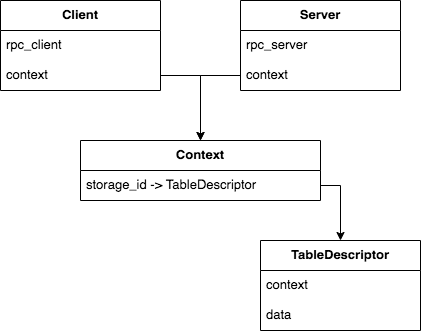

The diagram above was exported from draw.io. Its source (the exported page's mxGraphModel, read from the mxfile embedded in the PNG):
<mxGraphModel dx="739" dy="590" grid="1" gridSize="10" guides="1" tooltips="1" connect="1" arrows="1" fold="1" page="1" pageScale="1" pageWidth="827" pageHeight="1169" math="0" shadow="0">
  <root>
    <mxCell id="0" />
    <mxCell id="1" parent="0" />
    <mxCell id="2" value="TableDescriptor" style="swimlane;fontStyle=1;align=center;verticalAlign=top;childLayout=stackLayout;horizontal=1;startSize=30;horizontalStack=0;resizeParent=1;resizeParentMax=0;resizeLast=0;collapsible=1;marginBottom=0;fontSize=13;" parent="1" vertex="1">
      <mxGeometry x="380" y="320" width="160" height="90" as="geometry" />
    </mxCell>
    <mxCell id="3" value="context" style="text;strokeColor=none;fillColor=none;align=left;verticalAlign=top;spacingLeft=4;spacingRight=4;overflow=hidden;rotatable=0;points=[[0,0.5],[1,0.5]];portConstraint=eastwest;fontSize=13;" parent="2" vertex="1">
      <mxGeometry y="30" width="160" height="30" as="geometry" />
    </mxCell>
    <mxCell id="4" value="data" style="text;strokeColor=none;fillColor=none;align=left;verticalAlign=top;spacingLeft=4;spacingRight=4;overflow=hidden;rotatable=0;points=[[0,0.5],[1,0.5]];portConstraint=eastwest;fontSize=13;" parent="2" vertex="1">
      <mxGeometry y="60" width="160" height="30" as="geometry" />
    </mxCell>
    <mxCell id="10" value="Context" style="swimlane;fontStyle=1;align=center;verticalAlign=top;childLayout=stackLayout;horizontal=1;startSize=30;horizontalStack=0;resizeParent=1;resizeParentMax=0;resizeLast=0;collapsible=1;marginBottom=0;fontSize=13;" parent="1" vertex="1">
      <mxGeometry x="200" y="220" width="240" height="60" as="geometry" />
    </mxCell>
    <mxCell id="11" value="storage_id -&gt; TableDescriptor" style="text;strokeColor=none;fillColor=none;align=left;verticalAlign=top;spacingLeft=4;spacingRight=4;overflow=hidden;rotatable=0;points=[[0,0.5],[1,0.5]];portConstraint=eastwest;fontSize=13;" parent="10" vertex="1">
      <mxGeometry y="30" width="240" height="30" as="geometry" />
    </mxCell>
    <mxCell id="12" style="edgeStyle=orthogonalEdgeStyle;rounded=0;orthogonalLoop=1;jettySize=auto;html=1;exitX=1;exitY=0.5;exitDx=0;exitDy=0;entryX=0.5;entryY=0;entryDx=0;entryDy=0;fontSize=13;" parent="1" source="11" target="2" edge="1">
      <mxGeometry relative="1" as="geometry">
        <mxPoint x="460" y="240" as="targetPoint" />
      </mxGeometry>
    </mxCell>
    <mxCell id="13" value="Client" style="swimlane;fontStyle=1;align=center;verticalAlign=top;childLayout=stackLayout;horizontal=1;startSize=30;horizontalStack=0;resizeParent=1;resizeParentMax=0;resizeLast=0;collapsible=1;marginBottom=0;fontSize=13;" parent="1" vertex="1">
      <mxGeometry x="120" y="80" width="160" height="90" as="geometry" />
    </mxCell>
    <mxCell id="14" value="rpc_client" style="text;strokeColor=none;fillColor=none;align=left;verticalAlign=top;spacingLeft=4;spacingRight=4;overflow=hidden;rotatable=0;points=[[0,0.5],[1,0.5]];portConstraint=eastwest;fontSize=13;" parent="13" vertex="1">
      <mxGeometry y="30" width="160" height="30" as="geometry" />
    </mxCell>
    <mxCell id="15" value="context" style="text;strokeColor=none;fillColor=none;align=left;verticalAlign=top;spacingLeft=4;spacingRight=4;overflow=hidden;rotatable=0;points=[[0,0.5],[1,0.5]];portConstraint=eastwest;fontSize=13;" parent="13" vertex="1">
      <mxGeometry y="60" width="160" height="30" as="geometry" />
    </mxCell>
    <mxCell id="16" style="edgeStyle=orthogonalEdgeStyle;rounded=0;orthogonalLoop=1;jettySize=auto;html=1;entryX=0.5;entryY=0;entryDx=0;entryDy=0;fontSize=13;" parent="1" source="15" target="10" edge="1">
      <mxGeometry relative="1" as="geometry" />
    </mxCell>
    <mxCell id="17" value="Server" style="swimlane;fontStyle=1;align=center;verticalAlign=top;childLayout=stackLayout;horizontal=1;startSize=30;horizontalStack=0;resizeParent=1;resizeParentMax=0;resizeLast=0;collapsible=1;marginBottom=0;fontSize=13;" parent="1" vertex="1">
      <mxGeometry x="360" y="80" width="160" height="90" as="geometry" />
    </mxCell>
    <mxCell id="18" value="rpc_server" style="text;strokeColor=none;fillColor=none;align=left;verticalAlign=top;spacingLeft=4;spacingRight=4;overflow=hidden;rotatable=0;points=[[0,0.5],[1,0.5]];portConstraint=eastwest;fontSize=13;" parent="17" vertex="1">
      <mxGeometry y="30" width="160" height="30" as="geometry" />
    </mxCell>
    <mxCell id="19" value="context" style="text;strokeColor=none;fillColor=none;align=left;verticalAlign=top;spacingLeft=4;spacingRight=4;overflow=hidden;rotatable=0;points=[[0,0.5],[1,0.5]];portConstraint=eastwest;fontSize=13;" parent="17" vertex="1">
      <mxGeometry y="60" width="160" height="30" as="geometry" />
    </mxCell>
    <mxCell id="20" style="edgeStyle=orthogonalEdgeStyle;rounded=0;orthogonalLoop=1;jettySize=auto;html=1;exitX=0;exitY=0.5;exitDx=0;exitDy=0;fontSize=13;" parent="1" source="19" target="10" edge="1">
      <mxGeometry relative="1" as="geometry" />
    </mxCell>
  </root>
</mxGraphModel>